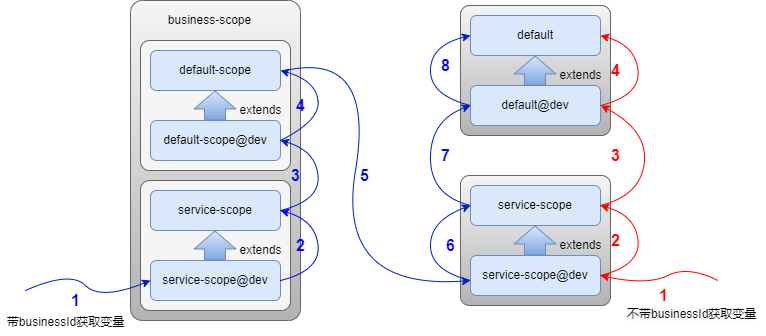

The diagram above was exported from draw.io. Its source (the exported page's mxGraphModel, read from the mxfile embedded in the PNG):
<mxGraphModel dx="1422" dy="706" grid="1" gridSize="10" guides="1" tooltips="1" connect="1" arrows="1" fold="1" page="1" pageScale="1" pageWidth="827" pageHeight="1169" math="0" shadow="0">
  <root>
    <mxCell id="0" />
    <mxCell id="1" parent="0" />
    <mxCell id="vMf6r8fhobl4j0GZkTnh-48" value="" style="rounded=1;whiteSpace=wrap;html=1;arcSize=7;fillColor=#f5f5f5;strokeColor=#666666;gradientColor=#b3b3b3;" vertex="1" parent="1">
      <mxGeometry x="130" y="630" width="170" height="320" as="geometry" />
    </mxCell>
    <mxCell id="vMf6r8fhobl4j0GZkTnh-49" value="" style="rounded=1;whiteSpace=wrap;html=1;arcSize=7;fillColor=#f5f5f5;strokeColor=#666666;gradientColor=#b3b3b3;" vertex="1" parent="1">
      <mxGeometry x="460" y="635" width="150" height="130" as="geometry" />
    </mxCell>
    <mxCell id="vMf6r8fhobl4j0GZkTnh-50" value="default" style="rounded=1;whiteSpace=wrap;html=1;fillColor=#dae8fc;strokeColor=#6c8ebf;" vertex="1" parent="1">
      <mxGeometry x="470" y="645" width="130" height="40" as="geometry" />
    </mxCell>
    <mxCell id="vMf6r8fhobl4j0GZkTnh-51" value="default@dev" style="rounded=1;whiteSpace=wrap;html=1;fillColor=#dae8fc;strokeColor=#6c8ebf;" vertex="1" parent="1">
      <mxGeometry x="470" y="715" width="130" height="40" as="geometry" />
    </mxCell>
    <mxCell id="vMf6r8fhobl4j0GZkTnh-52" value="" style="shape=flexArrow;endArrow=classic;html=1;rounded=0;width=21;endSize=5.67;fillColor=#dae8fc;strokeColor=#6c8ebf;gradientColor=#7ea6e0;" edge="1" parent="1">
      <mxGeometry width="50" height="50" relative="1" as="geometry">
        <mxPoint x="534.5" y="715" as="sourcePoint" />
        <mxPoint x="534.5" y="685" as="targetPoint" />
      </mxGeometry>
    </mxCell>
    <mxCell id="vMf6r8fhobl4j0GZkTnh-53" value="extends" style="text;html=1;align=center;verticalAlign=middle;resizable=0;points=[];autosize=1;strokeColor=none;fillColor=none;" vertex="1" parent="1">
      <mxGeometry x="550" y="695" width="60" height="20" as="geometry" />
    </mxCell>
    <mxCell id="vMf6r8fhobl4j0GZkTnh-54" value="" style="rounded=1;whiteSpace=wrap;html=1;arcSize=7;fillColor=#f5f5f5;strokeColor=#666666;gradientColor=#b3b3b3;" vertex="1" parent="1">
      <mxGeometry x="460" y="805" width="150" height="130" as="geometry" />
    </mxCell>
    <mxCell id="vMf6r8fhobl4j0GZkTnh-55" value="service-scope" style="rounded=1;whiteSpace=wrap;html=1;fillColor=#dae8fc;strokeColor=#6c8ebf;" vertex="1" parent="1">
      <mxGeometry x="470" y="815" width="130" height="40" as="geometry" />
    </mxCell>
    <mxCell id="vMf6r8fhobl4j0GZkTnh-56" value="service-scope@dev" style="rounded=1;whiteSpace=wrap;html=1;fillColor=#dae8fc;strokeColor=#6c8ebf;" vertex="1" parent="1">
      <mxGeometry x="470" y="885" width="130" height="40" as="geometry" />
    </mxCell>
    <mxCell id="vMf6r8fhobl4j0GZkTnh-57" value="" style="shape=flexArrow;endArrow=classic;html=1;rounded=0;width=21;endSize=5.67;fillColor=#dae8fc;strokeColor=#6c8ebf;gradientColor=#7ea6e0;" edge="1" parent="1">
      <mxGeometry width="50" height="50" relative="1" as="geometry">
        <mxPoint x="534.5" y="885" as="sourcePoint" />
        <mxPoint x="534.5" y="855" as="targetPoint" />
      </mxGeometry>
    </mxCell>
    <mxCell id="vMf6r8fhobl4j0GZkTnh-58" value="extends" style="text;html=1;align=center;verticalAlign=middle;resizable=0;points=[];autosize=1;strokeColor=none;fillColor=none;" vertex="1" parent="1">
      <mxGeometry x="550" y="865" width="60" height="20" as="geometry" />
    </mxCell>
    <mxCell id="vMf6r8fhobl4j0GZkTnh-59" value="" style="rounded=1;whiteSpace=wrap;html=1;arcSize=7;fillColor=#f5f5f5;fontColor=#333333;strokeColor=#666666;" vertex="1" parent="1">
      <mxGeometry x="140" y="670" width="150" height="130" as="geometry" />
    </mxCell>
    <mxCell id="vMf6r8fhobl4j0GZkTnh-60" value="default-scope" style="rounded=1;whiteSpace=wrap;html=1;fillColor=#dae8fc;strokeColor=#6c8ebf;" vertex="1" parent="1">
      <mxGeometry x="150" y="680" width="130" height="40" as="geometry" />
    </mxCell>
    <mxCell id="vMf6r8fhobl4j0GZkTnh-61" value="default-scope@dev" style="rounded=1;whiteSpace=wrap;html=1;fillColor=#dae8fc;strokeColor=#6c8ebf;" vertex="1" parent="1">
      <mxGeometry x="150" y="750" width="130" height="40" as="geometry" />
    </mxCell>
    <mxCell id="vMf6r8fhobl4j0GZkTnh-62" value="" style="shape=flexArrow;endArrow=classic;html=1;rounded=0;width=21;endSize=5.67;fillColor=#dae8fc;strokeColor=#6c8ebf;gradientColor=#7ea6e0;" edge="1" parent="1">
      <mxGeometry width="50" height="50" relative="1" as="geometry">
        <mxPoint x="214.5" y="750" as="sourcePoint" />
        <mxPoint x="214.5" y="720" as="targetPoint" />
      </mxGeometry>
    </mxCell>
    <mxCell id="vMf6r8fhobl4j0GZkTnh-63" value="extends" style="text;html=1;align=center;verticalAlign=middle;resizable=0;points=[];autosize=1;strokeColor=none;fillColor=none;" vertex="1" parent="1">
      <mxGeometry x="230" y="730" width="60" height="20" as="geometry" />
    </mxCell>
    <mxCell id="vMf6r8fhobl4j0GZkTnh-64" value="business-scope" style="text;html=1;align=center;verticalAlign=middle;resizable=0;points=[];autosize=1;strokeColor=none;fillColor=none;" vertex="1" parent="1">
      <mxGeometry x="159" y="640" width="100" height="20" as="geometry" />
    </mxCell>
    <mxCell id="vMf6r8fhobl4j0GZkTnh-65" value="" style="rounded=1;whiteSpace=wrap;html=1;arcSize=7;fillColor=#f5f5f5;fontColor=#333333;strokeColor=#666666;" vertex="1" parent="1">
      <mxGeometry x="140" y="810" width="150" height="130" as="geometry" />
    </mxCell>
    <mxCell id="vMf6r8fhobl4j0GZkTnh-66" value="service-scope" style="rounded=1;whiteSpace=wrap;html=1;fillColor=#dae8fc;strokeColor=#6c8ebf;" vertex="1" parent="1">
      <mxGeometry x="150" y="820" width="130" height="40" as="geometry" />
    </mxCell>
    <mxCell id="vMf6r8fhobl4j0GZkTnh-67" value="service-scope@dev" style="rounded=1;whiteSpace=wrap;html=1;fillColor=#dae8fc;strokeColor=#6c8ebf;" vertex="1" parent="1">
      <mxGeometry x="150" y="890" width="130" height="40" as="geometry" />
    </mxCell>
    <mxCell id="vMf6r8fhobl4j0GZkTnh-68" value="" style="shape=flexArrow;endArrow=classic;html=1;rounded=0;width=21;endSize=5.67;fillColor=#dae8fc;strokeColor=#6c8ebf;gradientColor=#7ea6e0;" edge="1" parent="1">
      <mxGeometry width="50" height="50" relative="1" as="geometry">
        <mxPoint x="214.5" y="890" as="sourcePoint" />
        <mxPoint x="214.5" y="860" as="targetPoint" />
      </mxGeometry>
    </mxCell>
    <mxCell id="vMf6r8fhobl4j0GZkTnh-69" value="extends" style="text;html=1;align=center;verticalAlign=middle;resizable=0;points=[];autosize=1;strokeColor=none;fillColor=none;" vertex="1" parent="1">
      <mxGeometry x="230" y="870" width="60" height="20" as="geometry" />
    </mxCell>
    <mxCell id="vMf6r8fhobl4j0GZkTnh-70" value="" style="curved=1;endArrow=classic;html=1;rounded=0;fillColor=#0050ef;strokeColor=#001DBC;strokeWidth=1;" edge="1" parent="1">
      <mxGeometry width="50" height="50" relative="1" as="geometry">
        <mxPoint x="25" y="920" as="sourcePoint" />
        <mxPoint x="150" y="910" as="targetPoint" />
        <Array as="points">
          <mxPoint x="70" y="900" />
          <mxPoint x="100" y="930" />
        </Array>
      </mxGeometry>
    </mxCell>
    <mxCell id="vMf6r8fhobl4j0GZkTnh-71" value="" style="curved=1;endArrow=classic;html=1;rounded=0;fillColor=#0050ef;strokeColor=#001DBC;strokeWidth=1;exitX=1;exitY=0.5;exitDx=0;exitDy=0;" edge="1" parent="1">
      <mxGeometry width="50" height="50" relative="1" as="geometry">
        <mxPoint x="280" y="840" as="sourcePoint" />
        <mxPoint x="280" y="770" as="targetPoint" />
        <Array as="points">
          <mxPoint x="320" y="830" />
          <mxPoint x="315" y="780" />
        </Array>
      </mxGeometry>
    </mxCell>
    <mxCell id="vMf6r8fhobl4j0GZkTnh-72" value="" style="curved=1;endArrow=classic;html=1;rounded=0;fillColor=#0050ef;strokeColor=#001DBC;strokeWidth=1;entryX=1;entryY=0.75;entryDx=0;entryDy=0;exitX=1;exitY=0.5;exitDx=0;exitDy=0;" edge="1" parent="1" source="vMf6r8fhobl4j0GZkTnh-61">
      <mxGeometry width="50" height="50" relative="1" as="geometry">
        <mxPoint x="280" y="760" as="sourcePoint" />
        <mxPoint x="280" y="700" as="targetPoint" />
        <Array as="points">
          <mxPoint x="320" y="750" />
          <mxPoint x="315" y="710" />
        </Array>
      </mxGeometry>
    </mxCell>
    <mxCell id="vMf6r8fhobl4j0GZkTnh-73" value="" style="curved=1;endArrow=classic;html=1;rounded=0;fillColor=#0050ef;strokeColor=#001DBC;strokeWidth=1;" edge="1" parent="1">
      <mxGeometry width="50" height="50" relative="1" as="geometry">
        <mxPoint x="285" y="700" as="sourcePoint" />
        <mxPoint x="470" y="910" as="targetPoint" />
        <Array as="points">
          <mxPoint x="375" y="680" />
          <mxPoint x="335" y="920" />
        </Array>
      </mxGeometry>
    </mxCell>
    <mxCell id="vMf6r8fhobl4j0GZkTnh-74" value="" style="curved=1;endArrow=classic;html=1;rounded=0;fillColor=#0050ef;strokeColor=#001DBC;strokeWidth=1;exitX=1;exitY=0.5;exitDx=0;exitDy=0;entryX=0;entryY=0.5;entryDx=0;entryDy=0;" edge="1" parent="1" target="vMf6r8fhobl4j0GZkTnh-55">
      <mxGeometry width="50" height="50" relative="1" as="geometry">
        <mxPoint x="470" y="910" as="sourcePoint" />
        <mxPoint x="470" y="840" as="targetPoint" />
        <Array as="points">
          <mxPoint x="430" y="900" />
          <mxPoint x="430" y="850" />
        </Array>
      </mxGeometry>
    </mxCell>
    <mxCell id="vMf6r8fhobl4j0GZkTnh-75" value="" style="curved=1;endArrow=classic;html=1;rounded=0;fillColor=#0050ef;strokeColor=#001DBC;strokeWidth=1;exitX=1;exitY=0.5;exitDx=0;exitDy=0;entryX=0;entryY=0.5;entryDx=0;entryDy=0;" edge="1" parent="1" target="vMf6r8fhobl4j0GZkTnh-51">
      <mxGeometry width="50" height="50" relative="1" as="geometry">
        <mxPoint x="470" y="835" as="sourcePoint" />
        <mxPoint x="470" y="765" as="targetPoint" />
        <Array as="points">
          <mxPoint x="430" y="825" />
          <mxPoint x="430" y="750" />
        </Array>
      </mxGeometry>
    </mxCell>
    <mxCell id="vMf6r8fhobl4j0GZkTnh-76" value="" style="curved=1;endArrow=classic;html=1;rounded=0;fillColor=#0050ef;strokeColor=#001DBC;strokeWidth=1;exitX=1;exitY=0.5;exitDx=0;exitDy=0;" edge="1" parent="1">
      <mxGeometry width="50" height="50" relative="1" as="geometry">
        <mxPoint x="470" y="735" as="sourcePoint" />
        <mxPoint x="470" y="665" as="targetPoint" />
        <Array as="points">
          <mxPoint x="430" y="725" />
          <mxPoint x="430" y="675" />
        </Array>
      </mxGeometry>
    </mxCell>
    <mxCell id="vMf6r8fhobl4j0GZkTnh-77" value="&lt;font style=&quot;font-size: 16px;&quot; color=&quot;#0000ff&quot;&gt;1&lt;/font&gt;" style="text;html=1;align=center;verticalAlign=middle;resizable=0;points=[];autosize=1;strokeColor=none;fillColor=none;fontSize=16;fontStyle=1" vertex="1" parent="1">
      <mxGeometry x="65" y="920" width="20" height="20" as="geometry" />
    </mxCell>
    <mxCell id="vMf6r8fhobl4j0GZkTnh-78" value="&lt;font style=&quot;font-size: 16px;&quot; color=&quot;#0000ff&quot;&gt;2&lt;/font&gt;" style="text;html=1;align=center;verticalAlign=middle;resizable=0;points=[];autosize=1;strokeColor=none;fillColor=none;fontSize=16;fontStyle=1" vertex="1" parent="1">
      <mxGeometry x="290" y="865" width="20" height="20" as="geometry" />
    </mxCell>
    <mxCell id="vMf6r8fhobl4j0GZkTnh-79" value="&lt;font style=&quot;font-size: 16px;&quot; color=&quot;#0000ff&quot;&gt;3&lt;/font&gt;" style="text;html=1;align=center;verticalAlign=middle;resizable=0;points=[];autosize=1;strokeColor=none;fillColor=none;fontSize=16;fontStyle=1" vertex="1" parent="1">
      <mxGeometry x="285" y="795" width="20" height="20" as="geometry" />
    </mxCell>
    <mxCell id="vMf6r8fhobl4j0GZkTnh-80" value="&lt;font style=&quot;font-size: 16px;&quot; color=&quot;#0000ff&quot;&gt;4&lt;/font&gt;" style="text;html=1;align=center;verticalAlign=middle;resizable=0;points=[];autosize=1;strokeColor=none;fillColor=none;fontSize=16;fontStyle=1" vertex="1" parent="1">
      <mxGeometry x="290" y="725" width="20" height="20" as="geometry" />
    </mxCell>
    <mxCell id="vMf6r8fhobl4j0GZkTnh-81" value="&lt;font style=&quot;font-size: 16px;&quot; color=&quot;#0000ff&quot;&gt;5&lt;/font&gt;" style="text;html=1;align=center;verticalAlign=middle;resizable=0;points=[];autosize=1;strokeColor=none;fillColor=none;fontSize=16;fontStyle=1" vertex="1" parent="1">
      <mxGeometry x="354" y="795" width="20" height="20" as="geometry" />
    </mxCell>
    <mxCell id="vMf6r8fhobl4j0GZkTnh-82" value="&lt;font style=&quot;font-size: 16px;&quot; color=&quot;#0000ff&quot;&gt;6&lt;/font&gt;" style="text;html=1;align=center;verticalAlign=middle;resizable=0;points=[];autosize=1;strokeColor=none;fillColor=none;fontSize=16;fontStyle=1" vertex="1" parent="1">
      <mxGeometry x="440" y="865" width="20" height="20" as="geometry" />
    </mxCell>
    <mxCell id="vMf6r8fhobl4j0GZkTnh-83" value="&lt;font style=&quot;font-size: 16px;&quot; color=&quot;#0000ff&quot;&gt;7&lt;/font&gt;" style="text;html=1;align=center;verticalAlign=middle;resizable=0;points=[];autosize=1;strokeColor=none;fillColor=none;fontSize=16;fontStyle=1" vertex="1" parent="1">
      <mxGeometry x="435" y="775" width="20" height="20" as="geometry" />
    </mxCell>
    <mxCell id="vMf6r8fhobl4j0GZkTnh-84" value="&lt;font style=&quot;font-size: 16px;&quot; color=&quot;#0000ff&quot;&gt;8&lt;/font&gt;" style="text;html=1;align=center;verticalAlign=middle;resizable=0;points=[];autosize=1;strokeColor=none;fillColor=none;fontSize=16;fontStyle=1" vertex="1" parent="1">
      <mxGeometry x="435" y="685" width="20" height="20" as="geometry" />
    </mxCell>
    <mxCell id="vMf6r8fhobl4j0GZkTnh-85" value="" style="curved=1;endArrow=classic;html=1;rounded=0;fillColor=#e51400;strokeColor=#FF0000;strokeWidth=1;exitX=1;exitY=0.5;exitDx=0;exitDy=0;" edge="1" parent="1">
      <mxGeometry width="50" height="50" relative="1" as="geometry">
        <mxPoint x="600" y="905" as="sourcePoint" />
        <mxPoint x="600" y="835" as="targetPoint" />
        <Array as="points">
          <mxPoint x="640" y="895" />
          <mxPoint x="635" y="845" />
        </Array>
      </mxGeometry>
    </mxCell>
    <mxCell id="vMf6r8fhobl4j0GZkTnh-86" value="" style="curved=1;endArrow=classic;html=1;rounded=0;fillColor=#e51400;strokeColor=#FF0000;strokeWidth=1;exitX=1;exitY=0.5;exitDx=0;exitDy=0;" edge="1" parent="1">
      <mxGeometry width="50" height="50" relative="1" as="geometry">
        <mxPoint x="600" y="835" as="sourcePoint" />
        <mxPoint x="600.5" y="735" as="targetPoint" />
        <Array as="points">
          <mxPoint x="640" y="825" />
          <mxPoint x="647.5" y="760" />
        </Array>
      </mxGeometry>
    </mxCell>
    <mxCell id="vMf6r8fhobl4j0GZkTnh-87" value="" style="curved=1;endArrow=classic;html=1;rounded=0;fillColor=#e51400;strokeColor=#FF0000;strokeWidth=1;exitX=1;exitY=0.5;exitDx=0;exitDy=0;" edge="1" parent="1">
      <mxGeometry width="50" height="50" relative="1" as="geometry">
        <mxPoint x="600" y="735" as="sourcePoint" />
        <mxPoint x="600" y="665" as="targetPoint" />
        <Array as="points">
          <mxPoint x="640" y="725" />
          <mxPoint x="635" y="675" />
        </Array>
      </mxGeometry>
    </mxCell>
    <mxCell id="vMf6r8fhobl4j0GZkTnh-88" value="" style="curved=1;endArrow=classic;html=1;rounded=0;fillColor=#e51400;strokeColor=#FF0000;strokeWidth=1;" edge="1" parent="1">
      <mxGeometry width="50" height="50" relative="1" as="geometry">
        <mxPoint x="717.5" y="910" as="sourcePoint" />
        <mxPoint x="600" y="905" as="targetPoint" />
        <Array as="points">
          <mxPoint x="687.5" y="895" />
          <mxPoint x="647" y="915" />
        </Array>
      </mxGeometry>
    </mxCell>
    <mxCell id="vMf6r8fhobl4j0GZkTnh-89" value="&lt;font style=&quot;font-size: 16px;&quot; color=&quot;#ff0000&quot;&gt;1&lt;/font&gt;" style="text;html=1;align=center;verticalAlign=middle;resizable=0;points=[];autosize=1;strokeColor=none;fillColor=none;fontSize=16;fontStyle=1" vertex="1" parent="1">
      <mxGeometry x="652.5" y="915" width="20" height="20" as="geometry" />
    </mxCell>
    <mxCell id="vMf6r8fhobl4j0GZkTnh-90" value="&lt;font style=&quot;font-size: 16px;&quot; color=&quot;#ff0000&quot;&gt;2&lt;/font&gt;" style="text;html=1;align=center;verticalAlign=middle;resizable=0;points=[];autosize=1;strokeColor=none;fillColor=none;fontSize=16;fontStyle=1" vertex="1" parent="1">
      <mxGeometry x="605" y="860" width="20" height="20" as="geometry" />
    </mxCell>
    <mxCell id="vMf6r8fhobl4j0GZkTnh-91" value="&lt;font style=&quot;font-size: 16px;&quot; color=&quot;#ff0000&quot;&gt;3&lt;/font&gt;" style="text;html=1;align=center;verticalAlign=middle;resizable=0;points=[];autosize=1;strokeColor=none;fillColor=none;fontSize=16;fontStyle=1" vertex="1" parent="1">
      <mxGeometry x="605" y="775" width="20" height="20" as="geometry" />
    </mxCell>
    <mxCell id="vMf6r8fhobl4j0GZkTnh-92" value="&lt;font style=&quot;font-size: 16px;&quot; color=&quot;#ff0000&quot;&gt;4&lt;/font&gt;" style="text;html=1;align=center;verticalAlign=middle;resizable=0;points=[];autosize=1;strokeColor=none;fillColor=none;fontSize=16;fontStyle=1" vertex="1" parent="1">
      <mxGeometry x="605" y="690" width="20" height="20" as="geometry" />
    </mxCell>
    <mxCell id="vMf6r8fhobl4j0GZkTnh-93" value="" style="curved=1;endArrow=classic;html=1;rounded=0;fillColor=#e51400;strokeColor=#0000FF;strokeWidth=1;exitX=1;exitY=0.5;exitDx=0;exitDy=0;" edge="1" parent="1">
      <mxGeometry width="50" height="50" relative="1" as="geometry">
        <mxPoint x="280" y="910" as="sourcePoint" />
        <mxPoint x="280" y="840" as="targetPoint" />
        <Array as="points">
          <mxPoint x="320" y="900" />
          <mxPoint x="315" y="850" />
        </Array>
      </mxGeometry>
    </mxCell>
    <mxCell id="vMf6r8fhobl4j0GZkTnh-94" value="&lt;font style=&quot;font-size: 12px&quot; color=&quot;#000000&quot;&gt;带businessId获取变量&lt;/font&gt;" style="text;html=1;align=center;verticalAlign=middle;resizable=0;points=[];autosize=1;strokeColor=none;fillColor=none;fontSize=16;fontColor=#FF0000;" vertex="1" parent="1">
      <mxGeometry y="935" width="130" height="30" as="geometry" />
    </mxCell>
    <mxCell id="vMf6r8fhobl4j0GZkTnh-95" value="&lt;span style=&quot;color: rgb(0 , 0 , 0) ; font-family: &amp;#34;helvetica&amp;#34; ; font-size: 12px ; font-style: normal ; font-weight: 400 ; letter-spacing: normal ; text-align: center ; text-indent: 0px ; text-transform: none ; word-spacing: 0px ; background-color: rgb(248 , 249 , 250) ; display: inline ; float: none&quot;&gt;不带businessId获取变量&lt;/span&gt;" style="text;whiteSpace=wrap;html=1;fontSize=12;fontColor=#000000;" vertex="1" parent="1">
      <mxGeometry x="625" y="930" width="140" height="30" as="geometry" />
    </mxCell>
  </root>
</mxGraphModel>